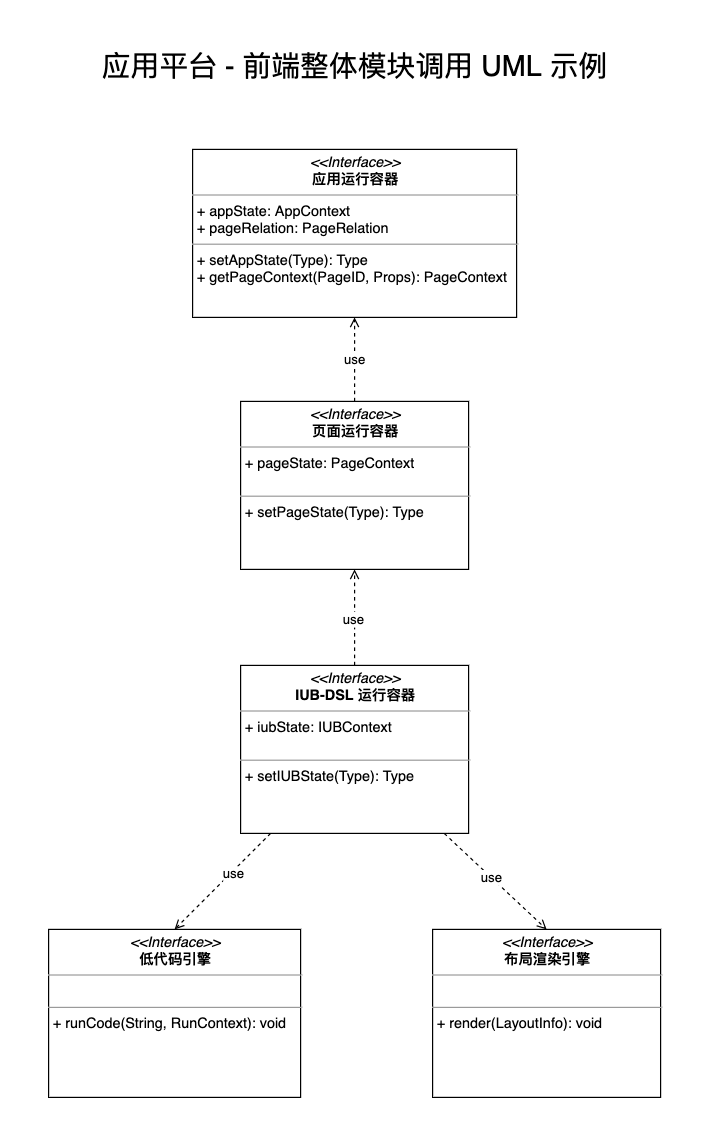

The diagram above was exported from draw.io. Its source (the exported page's mxGraphModel, read from the mxfile embedded in the PNG):
<mxGraphModel dx="1106" dy="830" grid="1" gridSize="10" guides="1" tooltips="1" connect="1" arrows="1" fold="1" page="1" pageScale="1" pageWidth="850" pageHeight="1100" math="0" shadow="0">
  <root>
    <mxCell id="xaVestOAJFdMQLgpUw49-0" />
    <mxCell id="xaVestOAJFdMQLgpUw49-1" parent="xaVestOAJFdMQLgpUw49-0" />
    <mxCell id="xaVestOAJFdMQLgpUw49-2" value="&lt;p style=&quot;margin: 0px ; margin-top: 4px ; text-align: center&quot;&gt;&lt;i&gt;&amp;lt;&amp;lt;Interface&amp;gt;&amp;gt;&lt;/i&gt;&lt;br&gt;&lt;b&gt;应用运行容器&lt;/b&gt;&lt;/p&gt;&lt;hr size=&quot;1&quot;&gt;&lt;p style=&quot;margin: 0px ; margin-left: 4px&quot;&gt;+ appState: AppContext&lt;br&gt;+ pageRelation: PageRelation&lt;/p&gt;&lt;hr size=&quot;1&quot;&gt;&lt;p style=&quot;margin: 0px ; margin-left: 4px&quot;&gt;+ setAppState(Type): Type&lt;br&gt;+ getPageContext(PageID, Props): PageContext&lt;/p&gt;" style="verticalAlign=top;align=left;overflow=fill;fontSize=12;fontFamily=Helvetica;html=1;" vertex="1" parent="xaVestOAJFdMQLgpUw49-1">
      <mxGeometry x="290" y="140" width="270" height="140" as="geometry" />
    </mxCell>
    <mxCell id="xaVestOAJFdMQLgpUw49-10" value="use" style="edgeStyle=orthogonalEdgeStyle;rounded=0;orthogonalLoop=1;jettySize=auto;html=1;entryX=0.5;entryY=1;entryDx=0;entryDy=0;dashed=1;endArrow=open;endFill=0;" edge="1" parent="xaVestOAJFdMQLgpUw49-1" source="xaVestOAJFdMQLgpUw49-3" target="xaVestOAJFdMQLgpUw49-2">
      <mxGeometry relative="1" as="geometry" />
    </mxCell>
    <mxCell id="xaVestOAJFdMQLgpUw49-3" value="&lt;p style=&quot;margin: 0px ; margin-top: 4px ; text-align: center&quot;&gt;&lt;i&gt;&amp;lt;&amp;lt;Interface&amp;gt;&amp;gt;&lt;/i&gt;&lt;br&gt;&lt;b&gt;页面&lt;/b&gt;&lt;b&gt;运行容器&lt;/b&gt;&lt;/p&gt;&lt;hr size=&quot;1&quot;&gt;&lt;p style=&quot;margin: 0px ; margin-left: 4px&quot;&gt;+ pageState: PageContext&lt;br&gt;&lt;br&gt;&lt;/p&gt;&lt;hr size=&quot;1&quot;&gt;&lt;p style=&quot;margin: 0px ; margin-left: 4px&quot;&gt;+ setPageState(Type): Type&lt;br&gt;&lt;br&gt;&lt;/p&gt;" style="verticalAlign=top;align=left;overflow=fill;fontSize=12;fontFamily=Helvetica;html=1;" vertex="1" parent="xaVestOAJFdMQLgpUw49-1">
      <mxGeometry x="330" y="350" width="190" height="140" as="geometry" />
    </mxCell>
    <mxCell id="xaVestOAJFdMQLgpUw49-9" style="edgeStyle=orthogonalEdgeStyle;rounded=0;orthogonalLoop=1;jettySize=auto;html=1;entryX=0.5;entryY=1;entryDx=0;entryDy=0;dashed=1;endArrow=open;endFill=0;" edge="1" parent="xaVestOAJFdMQLgpUw49-1" source="xaVestOAJFdMQLgpUw49-4" target="xaVestOAJFdMQLgpUw49-3">
      <mxGeometry relative="1" as="geometry" />
    </mxCell>
    <mxCell id="xaVestOAJFdMQLgpUw49-11" value="use" style="edgeLabel;html=1;align=center;verticalAlign=middle;resizable=0;points=[];" vertex="1" connectable="0" parent="xaVestOAJFdMQLgpUw49-9">
      <mxGeometry x="-0.0154" y="2" relative="1" as="geometry">
        <mxPoint as="offset" />
      </mxGeometry>
    </mxCell>
    <mxCell id="xaVestOAJFdMQLgpUw49-13" style="rounded=0;orthogonalLoop=1;jettySize=auto;html=1;entryX=0.5;entryY=0;entryDx=0;entryDy=0;dashed=1;endArrow=open;endFill=0;" edge="1" parent="xaVestOAJFdMQLgpUw49-1" source="xaVestOAJFdMQLgpUw49-4" target="xaVestOAJFdMQLgpUw49-12">
      <mxGeometry relative="1" as="geometry" />
    </mxCell>
    <mxCell id="xaVestOAJFdMQLgpUw49-14" value="use" style="edgeLabel;html=1;align=center;verticalAlign=middle;resizable=0;points=[];" vertex="1" connectable="0" parent="xaVestOAJFdMQLgpUw49-13">
      <mxGeometry x="-0.1833" y="2" relative="1" as="geometry">
        <mxPoint as="offset" />
      </mxGeometry>
    </mxCell>
    <mxCell id="xaVestOAJFdMQLgpUw49-16" style="rounded=0;orthogonalLoop=1;jettySize=auto;html=1;entryX=0.5;entryY=0;entryDx=0;entryDy=0;dashed=1;endArrow=open;endFill=0;" edge="1" parent="xaVestOAJFdMQLgpUw49-1" source="xaVestOAJFdMQLgpUw49-4" target="xaVestOAJFdMQLgpUw49-15">
      <mxGeometry relative="1" as="geometry" />
    </mxCell>
    <mxCell id="xaVestOAJFdMQLgpUw49-17" value="use" style="edgeLabel;html=1;align=center;verticalAlign=middle;resizable=0;points=[];" vertex="1" connectable="0" parent="xaVestOAJFdMQLgpUw49-16">
      <mxGeometry x="-0.0896" relative="1" as="geometry">
        <mxPoint as="offset" />
      </mxGeometry>
    </mxCell>
    <mxCell id="xaVestOAJFdMQLgpUw49-4" value="&lt;p style=&quot;margin: 0px ; margin-top: 4px ; text-align: center&quot;&gt;&lt;i&gt;&amp;lt;&amp;lt;Interface&amp;gt;&amp;gt;&lt;/i&gt;&lt;br&gt;&lt;b&gt;IUB-DSL 运行容器&lt;/b&gt;&lt;/p&gt;&lt;hr size=&quot;1&quot;&gt;&lt;p style=&quot;margin: 0px ; margin-left: 4px&quot;&gt;+ iubState: IUBContext&lt;br&gt;&lt;br&gt;&lt;/p&gt;&lt;hr size=&quot;1&quot;&gt;&lt;p style=&quot;margin: 0px ; margin-left: 4px&quot;&gt;+ setIUBState(Type): Type&lt;br&gt;&lt;br&gt;&lt;/p&gt;" style="verticalAlign=top;align=left;overflow=fill;fontSize=12;fontFamily=Helvetica;html=1;" vertex="1" parent="xaVestOAJFdMQLgpUw49-1">
      <mxGeometry x="330" y="570" width="190" height="140" as="geometry" />
    </mxCell>
    <mxCell id="xaVestOAJFdMQLgpUw49-12" value="&lt;p style=&quot;margin: 0px ; margin-top: 4px ; text-align: center&quot;&gt;&lt;i&gt;&amp;lt;&amp;lt;Interface&amp;gt;&amp;gt;&lt;/i&gt;&lt;br&gt;&lt;b&gt;低代码引擎&lt;/b&gt;&lt;/p&gt;&lt;hr size=&quot;1&quot;&gt;&lt;p style=&quot;margin: 0px ; margin-left: 4px&quot;&gt;&lt;br&gt;&lt;/p&gt;&lt;hr size=&quot;1&quot;&gt;&lt;p style=&quot;margin: 0px ; margin-left: 4px&quot;&gt;+ runCode(String, RunContext): void&lt;br&gt;&lt;/p&gt;" style="verticalAlign=top;align=left;overflow=fill;fontSize=12;fontFamily=Helvetica;html=1;" vertex="1" parent="xaVestOAJFdMQLgpUw49-1">
      <mxGeometry x="170" y="790" width="210" height="140" as="geometry" />
    </mxCell>
    <mxCell id="xaVestOAJFdMQLgpUw49-15" value="&lt;p style=&quot;margin: 0px ; margin-top: 4px ; text-align: center&quot;&gt;&lt;i&gt;&amp;lt;&amp;lt;Interface&amp;gt;&amp;gt;&lt;/i&gt;&lt;br&gt;&lt;b&gt;布局渲染引擎&lt;/b&gt;&lt;/p&gt;&lt;hr size=&quot;1&quot;&gt;&lt;p style=&quot;margin: 0px ; margin-left: 4px&quot;&gt;&lt;br&gt;&lt;/p&gt;&lt;hr size=&quot;1&quot;&gt;&lt;p style=&quot;margin: 0px ; margin-left: 4px&quot;&gt;+ render(LayoutInfo): void&lt;br&gt;&lt;/p&gt;" style="verticalAlign=top;align=left;overflow=fill;fontSize=12;fontFamily=Helvetica;html=1;" vertex="1" parent="xaVestOAJFdMQLgpUw49-1">
      <mxGeometry x="490" y="790" width="190" height="140" as="geometry" />
    </mxCell>
    <mxCell id="xaVestOAJFdMQLgpUw49-18" value="&lt;font style=&quot;font-size: 24px&quot;&gt;应用平台 - 前端整体模块调用 UML 示例&lt;/font&gt;" style="text;html=1;align=center;verticalAlign=middle;resizable=0;points=[];autosize=1;" vertex="1" parent="xaVestOAJFdMQLgpUw49-1">
      <mxGeometry x="205" y="60" width="440" height="20" as="geometry" />
    </mxCell>
  </root>
</mxGraphModel>